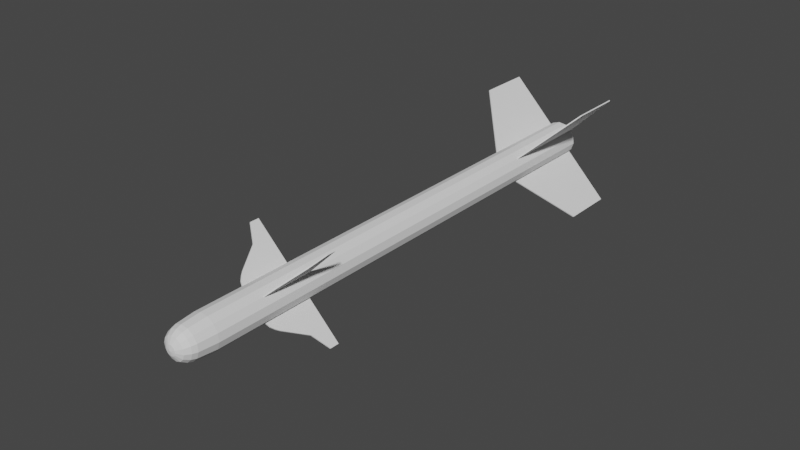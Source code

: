 # Source: PL-9C.blend  (saved by Blender 2.90.8; exported with 4.5.12 LTS)
import bpy
from mathutils import Matrix  # noqa: F401  (used for matrix-valued properties, if any)

bpy.ops.wm.read_factory_settings(use_empty=True)
scene = bpy.context.scene
scene.name = 'Scene'

# ---- collections
col_collection = bpy.data.collections.new('Collection'); scene.collection.children.link(col_collection)
col_mesh = bpy.data.collections.new('Mesh'); scene.collection.children.link(col_mesh)
col_rig = bpy.data.collections.new('Rig'); scene.collection.children.link(col_rig)
col_collision = bpy.data.collections.new('Collision'); scene.collection.children.link(col_collision)
col_extras = bpy.data.collections.new('Extras'); scene.collection.children.link(col_extras)

# ---- world
world_world = bpy.data.worlds.new('World'); scene.world = world_world
world_world.use_nodes = True; world_world.node_tree.nodes.clear()
_N = world_world.node_tree.nodes; _L = world_world.node_tree.links
n0 = _N.new('ShaderNodeOutputWorld'); n0.name = 'World Output'; n0.location = (300, 300)
n1 = _N.new('ShaderNodeBackground'); n1.name = 'Background'; n1.location = (10, 300)
n1.inputs[0].default_value = (0.05088, 0.05088, 0.05088, 1.0)
_L.new(n1.outputs[0], n0.inputs[0])
n0.is_active_output = True
world_world.color = (0.05088, 0.05088, 0.05088)
world_world.use_sun_shadow = False
world_world.sun_shadow_jitter_overblur = 0.0

# ---- meshes
me_cylinder = bpy.data.meshes.new('Cylinder')
me_cylinder.from_pydata([(-1.618e-08, 0.8941, -15.1), (2.776e-15, 1.0, 13.5), (0.3879, 0.8056, -15.1), (0.4339, 0.901, 13.5), (0.6991, 0.5575, -15.1), (0.7818, 0.6235, 13.5), (0.8717, 0.199, -15.1), (0.9749, 0.2225, 13.5), (0.8717, -0.199, -15.1), (0.9749, -0.2225, 13.5), (0.6991, -0.5575, -15.1), (0.7818, -0.6235, 13.5), (0.3879, -0.8056, -15.1), (0.4339, -0.901, 13.5), (1.364e-07, -0.8941, -15.1), (1.51e-07, -1.0, 13.5), (-0.3879, -0.8056, -15.1), (-0.4339, -0.901, 13.5), (-0.6991, -0.5575, -15.1), (-0.7818, -0.6235, 13.5), (-0.8717, -0.199, -15.1), (-0.9749, -0.2225, 13.5), (-0.8717, 0.199, -15.1), (-0.9749, 0.2225, 13.5), (-0.6991, 0.5575, -15.1), (-0.7818, 0.6235, 13.5), (-0.3879, 0.8056, -15.1), (-0.4339, 0.901, 13.5), (5.19e-07, 0.9034, 14.59), (0.392, 0.8139, 14.59), (0.7063, 0.5632, 14.59), (0.8807, 0.201, 14.59), (0.8807, -0.201, 14.59), (0.7063, -0.5632, 14.59), (0.392, -0.8139, 14.59), (6.555e-07, -0.9034, 14.59), (-0.392, -0.8139, 14.59), (-0.7063, -0.5632, 14.59), (-0.8807, -0.201, 14.59), (-0.8807, 0.201, 14.59), (-0.7063, 0.5632, 14.59), (-0.392, 0.8139, 14.59), (5.272e-07, 0.8176, 14.87), (0.3547, 0.7366, 14.87), (0.6392, 0.5098, 14.87), (0.7971, 0.1819, 14.87), (0.7971, -0.1819, 14.87), (0.6392, -0.5098, 14.87), (0.3547, -0.7366, 14.87), (6.507e-07, -0.8176, 14.87), (-0.3547, -0.7366, 14.87), (-0.6392, -0.5098, 14.87), (-0.7971, -0.1819, 14.87), (-0.7971, 0.1819, 14.87), (-0.6392, 0.5098, 14.87), (-0.3547, 0.7366, 14.87), (4.742e-07, 0.6367, 15.17), (0.2763, 0.5737, 15.17), (0.4978, 0.397, 15.17), (0.6208, 0.1417, 15.17), (0.6208, -0.1417, 15.17), (0.4978, -0.397, 15.17), (0.2763, -0.5737, 15.17), (5.703e-07, -0.6367, 15.17), (-0.2763, -0.5737, 15.17), (-0.4978, -0.397, 15.17), (-0.6208, -0.1417, 15.17), (-0.6208, 0.1417, 15.17), (-0.4978, 0.397, 15.17), (-0.2763, 0.5737, 15.17), (4.022e-07, 0.2911, 15.36), (0.1263, 0.2622, 15.36), (0.2276, 0.1815, 15.36), (0.2838, 0.06477, 15.36), (0.2838, -0.06477, 15.36), (0.2276, -0.1815, 15.36), (0.1263, -0.2622, 15.36), (4.462e-07, -0.2911, 15.36), (-0.1263, -0.2622, 15.36), (-0.2276, -0.1815, 15.36), (-0.2838, -0.06477, 15.36), (-0.2838, 0.06477, 15.36), (-0.2276, 0.1815, 15.36), (-0.1263, 0.2622, 15.36), (3.821e-07, 9.504e-07, 15.41), (-3.131e-15, 1.0, -15.1), (0.4339, 0.901, -15.1), (0.7818, 0.6235, -15.1), (0.9749, 0.2225, -15.1), (0.9749, -0.2225, -15.1), (0.7818, -0.6235, -15.1), (0.4339, -0.901, -15.1), (1.51e-07, -1.0, -15.1), (-0.4339, -0.901, -15.1), (-0.7818, -0.6235, -15.1), (-0.9749, -0.2225, -15.1), (-0.9749, 0.2225, -15.1), (-0.7818, 0.6235, -15.1), (-0.4339, 0.901, -15.1), (-9.144e-07, 0.3443, -13.06), (0.1494, 0.3102, -13.06), (0.2692, 0.2147, -13.06), (0.3356, 0.07661, -13.06), (0.3356, -0.07661, -13.06), (0.2692, -0.2147, -13.06), (0.1494, -0.3102, -13.06), (-7.534e-07, -0.3443, -13.06), (-0.1494, -0.3102, -13.06), (-0.2692, -0.2147, -13.06), (-0.3356, -0.07661, -13.06), (-0.3356, 0.07661, -13.06), (-0.2692, 0.2147, -13.06), (-0.1494, 0.3102, -13.06), (-8.177e-07, 0.8941, -13.06), (0.3879, 0.8056, -13.06), (0.6991, 0.5575, -13.06), (0.8717, 0.199, -13.06), (0.8717, -0.199, -13.06), (0.6991, -0.5575, -13.06), (0.3879, -0.8056, -13.06), (-6.651e-07, -0.8941, -13.06), (-0.388, -0.8056, -13.06), (-0.6991, -0.5575, -13.06), (-0.8717, -0.199, -13.06), (-0.8717, 0.199, -13.06), (-0.6991, 0.5575, -13.06), (-0.388, 0.8056, -13.06), (-4.469e-06, 0.6708, -15.07), (0.2911, 0.6044, -15.07), (0.5245, 0.4183, -15.07), (0.654, 0.1493, -15.07), (0.654, -0.1493, -15.07), (0.5245, -0.4183, -15.07), (0.2911, -0.6044, -15.07), (-4.089e-06, -0.6708, -15.07), (-0.2911, -0.6044, -15.07), (-0.5245, -0.4183, -15.07), (-0.654, -0.1493, -15.07), (-0.654, 0.1493, -15.07), (-0.5245, 0.4183, -15.07), (-0.2911, 0.6044, -15.07), (-4.443e-06, 0.7809, -15.07), (0.3388, 0.7035, -15.07), (0.6105, 0.4869, -15.07), (0.7613, 0.1738, -15.07), (0.7613, -0.1738, -15.07), (0.6105, -0.4869, -15.07), (0.3388, -0.7035, -15.07), (-4.078e-06, -0.7809, -15.07), (-0.3388, -0.7035, -15.07), (-0.6105, -0.4869, -15.07), (-0.7613, -0.1738, -15.07), (-0.7613, 0.1738, -15.07), (-0.6105, 0.4869, -15.07), (-0.3388, 0.7035, -15.07), (-5.72e-06, 0.2446, -13.37), (0.1061, 0.2204, -13.37), (0.1912, 0.1525, -13.37), (0.2385, 0.05443, -13.37), (0.2385, -0.05443, -13.37), (0.1912, -0.1525, -13.37), (0.1061, -0.2204, -13.37), (-5.582e-06, -0.2446, -13.37), (-0.1061, -0.2204, -13.37), (-0.1913, -0.1525, -13.37), (-0.2385, -0.05443, -13.37), (-0.2385, 0.05443, -13.37), (-0.1913, 0.1525, -13.37), (-0.1061, 0.2204, -13.37)], [], [(85, 1, 3, 86), (86, 3, 5, 87), (87, 5, 7, 88), (88, 7, 9, 89), (89, 9, 11, 90), (90, 11, 13, 91), (91, 13, 15, 92), (92, 15, 17, 93), (93, 17, 19, 94), (94, 19, 21, 95), (95, 21, 23, 96), (96, 23, 25, 97), (11, 9, 32, 33), (97, 25, 27, 98), (98, 27, 1, 85), (18, 20, 123, 122), (38, 37, 51, 52), (21, 19, 37, 38), (7, 5, 30, 31), (17, 15, 35, 36), (3, 1, 28, 29), (27, 25, 40, 41), (13, 11, 33, 34), (23, 21, 38, 39), (9, 7, 31, 32), (19, 17, 36, 37), (1, 27, 41, 28), (5, 3, 29, 30), (15, 13, 34, 35), (25, 23, 39, 40), (46, 45, 59, 60), (31, 30, 44, 45), (39, 38, 52, 53), (32, 31, 45, 46), (40, 39, 53, 54), (33, 32, 46, 47), (41, 40, 54, 55), (34, 33, 47, 48), (28, 41, 55, 42), (35, 34, 48, 49), (36, 35, 49, 50), (29, 28, 42, 43), (37, 36, 50, 51), (30, 29, 43, 44), (69, 68, 82, 83), (54, 53, 67, 68), (47, 46, 60, 61), (55, 54, 68, 69), (48, 47, 61, 62), (42, 55, 69, 56), (49, 48, 62, 63), (50, 49, 63, 64), (43, 42, 56, 57), (51, 50, 64, 65), (44, 43, 57, 58), (52, 51, 65, 66), (45, 44, 58, 59), (53, 52, 66, 67), (78, 77, 84), (62, 61, 75, 76), (56, 69, 83, 70), (63, 62, 76, 77), (64, 63, 77, 78), (57, 56, 70, 71), (65, 64, 78, 79), (58, 57, 71, 72), (66, 65, 79, 80), (59, 58, 72, 73), (67, 66, 80, 81), (60, 59, 73, 74), (68, 67, 81, 82), (61, 60, 74, 75), (71, 70, 84), (79, 78, 84), (72, 71, 84), (80, 79, 84), (73, 72, 84), (81, 80, 84), (74, 73, 84), (82, 81, 84), (75, 74, 84), (83, 82, 84), (76, 75, 84), (70, 83, 84), (77, 76, 84), (2, 0, 85, 86), (4, 2, 86, 87), (6, 4, 87, 88), (8, 6, 88, 89), (10, 8, 89, 90), (12, 10, 90, 91), (14, 12, 91, 92), (16, 14, 92, 93), (18, 16, 93, 94), (20, 18, 94, 95), (22, 20, 95, 96), (24, 22, 96, 97), (26, 24, 97, 98), (0, 26, 98, 85), (111, 112, 154, 153), (4, 6, 116, 115), (20, 22, 124, 123), (6, 8, 117, 116), (22, 24, 125, 124), (8, 10, 118, 117), (24, 26, 126, 125), (10, 12, 119, 118), (26, 0, 113, 126), (12, 14, 120, 119), (14, 16, 121, 120), (0, 2, 114, 113), (16, 18, 122, 121), (2, 4, 115, 114), (100, 99, 113, 114), (101, 100, 114, 115), (102, 101, 115, 116), (103, 102, 116, 117), (104, 103, 117, 118), (105, 104, 118, 119), (106, 105, 119, 120), (107, 106, 120, 121), (108, 107, 121, 122), (109, 108, 122, 123), (110, 109, 123, 124), (111, 110, 124, 125), (112, 111, 125, 126), (99, 112, 126, 113), (135, 136, 164, 163), (104, 105, 147, 146), (112, 99, 141, 154), (105, 106, 148, 147), (106, 107, 149, 148), (99, 100, 142, 141), (107, 108, 150, 149), (100, 101, 143, 142), (108, 109, 151, 150), (101, 102, 144, 143), (109, 110, 152, 151), (102, 103, 145, 144), (110, 111, 153, 152), (103, 104, 146, 145), (128, 127, 141, 142), (129, 128, 142, 143), (130, 129, 143, 144), (131, 130, 144, 145), (132, 131, 145, 146), (133, 132, 146, 147), (134, 133, 147, 148), (135, 134, 148, 149), (136, 135, 149, 150), (137, 136, 150, 151), (138, 137, 151, 152), (139, 138, 152, 153), (140, 139, 153, 154), (127, 140, 154, 141), (155, 156, 157, 158, 159, 160, 161, 162, 163, 164, 165, 166, 167, 168), (128, 129, 157, 156), (136, 137, 165, 164), (129, 130, 158, 157), (137, 138, 166, 165), (130, 131, 159, 158), (138, 139, 167, 166), (131, 132, 160, 159), (139, 140, 168, 167), (132, 133, 161, 160), (140, 127, 155, 168), (133, 134, 162, 161), (134, 135, 163, 162), (127, 128, 156, 155)])
_uv = me_cylinder.uv_layers.new(name='UVMap')
_uv.uv.foreach_set('vector', [1.0, 0.5, 1.0, 1.0, 0.9286, 1.0, 0.9286, 0.5, 0.9286, 0.5, 0.9286, 1.0, 0.8571, 1.0, 0.8571, 0.5, 0.8571, 0.5, 0.8571, 1.0, 0.7857, 1.0, 0.7857, 0.5, 0.7857, 0.5, 0.7857, 1.0, 0.7143, 1.0, 0.7143, 0.5, 0.7143, 0.5, 0.7143, 1.0, 0.6429, 1.0, 0.6429, 0.5, 0.6429, 0.5, 0.6429, 1.0, 0.5714, 1.0, 0.5714, 0.5, 0.5714, 0.5, 0.5714, 1.0, 0.5, 1.0, 0.5, 0.5, 0.5, 0.5, 0.5, 1.0, 0.4286, 1.0, 0.4286, 0.5, 0.4286, 0.5, 0.4286, 1.0, 0.3571, 1.0, 0.3571, 0.5, 0.3571, 0.5, 0.3571, 1.0, 0.2857, 1.0, 0.2857, 0.5, 0.2857, 0.5, 0.2857, 1.0, 0.2143, 1.0, 0.2143, 0.5, 0.2143, 0.5, 0.2143, 1.0, 0.1429, 1.0, 0.1429, 0.5, 0.6429, 1.0, 0.7143, 1.0, 0.7143, 1.0, 0.6429, 1.0, 0.1429, 0.5, 0.1429, 1.0, 0.07143, 1.0, 0.07143, 0.5, 0.07143, 0.5, 0.07143, 1.0, -1.341e-07, 1.0, -1.341e-07, 0.5, 0.5822, 0.1162, 0.5408, 0.2022, 0.5408, 0.2022, 0.5822, 0.1162, 0.2857, 1.0, 0.3571, 1.0, 0.3571, 1.0, 0.2857, 1.0, 0.2857, 1.0, 0.3571, 1.0, 0.3571, 1.0, 0.2857, 1.0, 0.7857, 1.0, 0.8571, 1.0, 0.8571, 1.0, 0.7857, 1.0, 0.4286, 1.0, 0.5, 1.0, 0.5, 1.0, 0.4286, 1.0, 0.9286, 1.0, 1.0, 1.0, 1.0, 1.0, 0.9286, 1.0, 0.07143, 1.0, 0.1429, 1.0, 0.1429, 1.0, 0.07143, 1.0, 0.5714, 1.0, 0.6429, 1.0, 0.6429, 1.0, 0.5714, 1.0, 0.2143, 1.0, 0.2857, 1.0, 0.2857, 1.0, 0.2143, 1.0, 0.7143, 1.0, 0.7857, 1.0, 0.7857, 1.0, 0.7143, 1.0, 0.3571, 1.0, 0.4286, 1.0, 0.4286, 1.0, 0.3571, 1.0, -1.341e-07, 1.0, 0.07143, 1.0, 0.07143, 1.0, -1.341e-07, 1.0, 0.8571, 1.0, 0.9286, 1.0, 0.9286, 1.0, 0.8571, 1.0, 0.5, 1.0, 0.5714, 1.0, 0.5714, 1.0, 0.5, 1.0, 0.1429, 1.0, 0.2143, 1.0, 0.2143, 1.0, 0.1429, 1.0, 0.7143, 1.0, 0.7857, 1.0, 0.7857, 1.0, 0.7143, 1.0, 0.7857, 1.0, 0.8571, 1.0, 0.8571, 1.0, 0.7857, 1.0, 0.2143, 1.0, 0.2857, 1.0, 0.2857, 1.0, 0.2143, 1.0, 0.7143, 1.0, 0.7857, 1.0, 0.7857, 1.0, 0.7143, 1.0, 0.1429, 1.0, 0.2143, 1.0, 0.2143, 1.0, 0.1429, 1.0, 0.6429, 1.0, 0.7143, 1.0, 0.7143, 1.0, 0.6429, 1.0, 0.07143, 1.0, 0.1429, 1.0, 0.1429, 1.0, 0.07143, 1.0, 0.5714, 1.0, 0.6429, 1.0, 0.6429, 1.0, 0.5714, 1.0, -1.341e-07, 1.0, 0.07143, 1.0, 0.07143, 1.0, -1.341e-07, 1.0, 0.5, 1.0, 0.5714, 1.0, 0.5714, 1.0, 0.5, 1.0, 0.4286, 1.0, 0.5, 1.0, 0.5, 1.0, 0.4286, 1.0, 0.9286, 1.0, 1.0, 1.0, 1.0, 1.0, 0.9286, 1.0, 0.3571, 1.0, 0.4286, 1.0, 0.4286, 1.0, 0.3571, 1.0, 0.8571, 1.0, 0.9286, 1.0, 0.9286, 1.0, 0.8571, 1.0, 0.07143, 1.0, 0.1429, 1.0, 0.1429, 1.0, 0.07143, 1.0, 0.1429, 1.0, 0.2143, 1.0, 0.2143, 1.0, 0.1429, 1.0, 0.6429, 1.0, 0.7143, 1.0, 0.7143, 1.0, 0.6429, 1.0, 0.07143, 1.0, 0.1429, 1.0, 0.1429, 1.0, 0.07143, 1.0, 0.5714, 1.0, 0.6429, 1.0, 0.6429, 1.0, 0.5714, 1.0, -1.341e-07, 1.0, 0.07143, 1.0, 0.07143, 1.0, -1.341e-07, 1.0, 0.5, 1.0, 0.5714, 1.0, 0.5714, 1.0, 0.5, 1.0, 0.4286, 1.0, 0.5, 1.0, 0.5, 1.0, 0.4286, 1.0, 0.9286, 1.0, 1.0, 1.0, 1.0, 1.0, 0.9286, 1.0, 0.3571, 1.0, 0.4286, 1.0, 0.4286, 1.0, 0.3571, 1.0, 0.8571, 1.0, 0.9286, 1.0, 0.9286, 1.0, 0.8571, 1.0, 0.2857, 1.0, 0.3571, 1.0, 0.3571, 1.0, 0.2857, 1.0, 0.7857, 1.0, 0.8571, 1.0, 0.8571, 1.0, 0.7857, 1.0, 0.2143, 1.0, 0.2857, 1.0, 0.2857, 1.0, 0.2143, 1.0, 0.4286, 1.0, 0.5, 1.0, 0.4286, 1.0, 0.5714, 1.0, 0.6429, 1.0, 0.6429, 1.0, 0.5714, 1.0, -1.341e-07, 1.0, 0.07143, 1.0, 0.07143, 1.0, -1.341e-07, 1.0, 0.5, 1.0, 0.5714, 1.0, 0.5714, 1.0, 0.5, 1.0, 0.4286, 1.0, 0.5, 1.0, 0.5, 1.0, 0.4286, 1.0, 0.9286, 1.0, 1.0, 1.0, 1.0, 1.0, 0.9286, 1.0, 0.3571, 1.0, 0.4286, 1.0, 0.4286, 1.0, 0.3571, 1.0, 0.8571, 1.0, 0.9286, 1.0, 0.9286, 1.0, 0.8571, 1.0, 0.2857, 1.0, 0.3571, 1.0, 0.3571, 1.0, 0.2857, 1.0, 0.7857, 1.0, 0.8571, 1.0, 0.8571, 1.0, 0.7857, 1.0, 0.2143, 1.0, 0.2857, 1.0, 0.2857, 1.0, 0.2143, 1.0, 0.7143, 1.0, 0.7857, 1.0, 0.7857, 1.0, 0.7143, 1.0, 0.1429, 1.0, 0.2143, 1.0, 0.2143, 1.0, 0.1429, 1.0, 0.6429, 1.0, 0.7143, 1.0, 0.7143, 1.0, 0.6429, 1.0, 0.9286, 1.0, 1.0, 1.0, 0.9286, 1.0, 0.3571, 1.0, 0.4286, 1.0, 0.3571, 1.0, 0.8571, 1.0, 0.9286, 1.0, 0.8571, 1.0, 0.2857, 1.0, 0.3571, 1.0, 0.2857, 1.0, 0.7857, 1.0, 0.8571, 1.0, 0.7857, 1.0, 0.2143, 1.0, 0.2857, 1.0, 0.2143, 1.0, 0.7143, 1.0, 0.7857, 1.0, 0.7143, 1.0, 0.1429, 1.0, 0.2143, 1.0, 0.1429, 1.0, 0.6429, 1.0, 0.7143, 1.0, 0.6429, 1.0, 0.07143, 1.0, 0.1429, 1.0, 0.07143, 1.0, 0.5714, 1.0, 0.6429, 1.0, 0.5714, 1.0, -1.341e-07, 1.0, 0.07143, 1.0, -1.341e-07, 1.0, 0.5, 1.0, 0.5714, 1.0, 0.5, 1.0, 0.8431, 0.4433, 0.75, 0.4646, 0.75, 0.49, 0.8541, 0.4662, 0.9178, 0.3838, 0.8431, 0.4433, 0.8541, 0.4662, 0.9376, 0.3996, 0.9592, 0.2978, 0.9178, 0.3838, 0.9376, 0.3996, 0.984, 0.3034, 0.9592, 0.2022, 0.9592, 0.2978, 0.984, 0.3034, 0.984, 0.1966, 0.9178, 0.1162, 0.9592, 0.2022, 0.984, 0.1966, 0.9376, 0.1004, 0.8431, 0.05666, 0.9178, 0.1162, 0.9376, 0.1004, 0.8541, 0.03377, 0.75, 0.03541, 0.8431, 0.05666, 0.8541, 0.03377, 0.75, 0.01, 0.6569, 0.05666, 0.75, 0.03541, 0.75, 0.01, 0.6459, 0.03377, 0.5822, 0.1162, 0.6569, 0.05666, 0.6459, 0.03377, 0.5624, 0.1004, 0.5408, 0.2022, 0.5822, 0.1162, 0.5624, 0.1004, 0.516, 0.1966, 0.5408, 0.2978, 0.5408, 0.2022, 0.516, 0.1966, 0.516, 0.3034, 0.5822, 0.3838, 0.5408, 0.2978, 0.516, 0.3034, 0.5624, 0.3996, 0.6569, 0.4433, 0.5822, 0.3838, 0.5624, 0.3996, 0.6459, 0.4662, 0.75, 0.4646, 0.6569, 0.4433, 0.6459, 0.4662, 0.75, 0.49, 0.6854, 0.3015, 0.7141, 0.3244, 0.7141, 0.3244, 0.6854, 0.3015, 0.9178, 0.3838, 0.9592, 0.2978, 0.9592, 0.2978, 0.9178, 0.3838, 0.5408, 0.2022, 0.5408, 0.2978, 0.5408, 0.2978, 0.5408, 0.2022, 0.9592, 0.2978, 0.9592, 0.2022, 0.9592, 0.2022, 0.9592, 0.2978, 0.5408, 0.2978, 0.5822, 0.3838, 0.5822, 0.3838, 0.5408, 0.2978, 0.9592, 0.2022, 0.9178, 0.1162, 0.9178, 0.1162, 0.9592, 0.2022, 0.5822, 0.3838, 0.6569, 0.4433, 0.6569, 0.4433, 0.5822, 0.3838, 0.9178, 0.1162, 0.8431, 0.05666, 0.8431, 0.05666, 0.9178, 0.1162, 0.6569, 0.4433, 0.75, 0.4646, 0.75, 0.4646, 0.6569, 0.4433, 0.8431, 0.05666, 0.75, 0.03541, 0.75, 0.03541, 0.8431, 0.05666, 0.75, 0.03541, 0.6569, 0.05666, 0.6569, 0.05666, 0.75, 0.03541, 0.75, 0.4646, 0.8431, 0.4433, 0.8431, 0.4433, 0.75, 0.4646, 0.6569, 0.05666, 0.5822, 0.1162, 0.5822, 0.1162, 0.6569, 0.05666, 0.8431, 0.4433, 0.9178, 0.3838, 0.9178, 0.3838, 0.8431, 0.4433, 0.7859, 0.3244, 0.75, 0.3326, 0.75, 0.4646, 0.8431, 0.4433, 0.8146, 0.3015, 0.7859, 0.3244, 0.8431, 0.4433, 0.9178, 0.3838, 0.8306, 0.2684, 0.8146, 0.3015, 0.9178, 0.3838, 0.9592, 0.2978, 0.8306, 0.2316, 0.8306, 0.2684, 0.9592, 0.2978, 0.9592, 0.2022, 0.8146, 0.1985, 0.8306, 0.2316, 0.9592, 0.2022, 0.9178, 0.1162, 0.7859, 0.1756, 0.8146, 0.1985, 0.9178, 0.1162, 0.8431, 0.05666, 0.75, 0.1674, 0.7859, 0.1756, 0.8431, 0.05666, 0.75, 0.03541, 0.7141, 0.1756, 0.75, 0.1674, 0.75, 0.03541, 0.6569, 0.05666, 0.6854, 0.1985, 0.7141, 0.1756, 0.6569, 0.05666, 0.5822, 0.1162, 0.6694, 0.2316, 0.6854, 0.1985, 0.5822, 0.1162, 0.5408, 0.2022, 0.6694, 0.2684, 0.6694, 0.2316, 0.5408, 0.2022, 0.5408, 0.2978, 0.6854, 0.3015, 0.6694, 0.2684, 0.5408, 0.2978, 0.5822, 0.3838, 0.7141, 0.3244, 0.6854, 0.3015, 0.5822, 0.3838, 0.6569, 0.4433, 0.75, 0.3326, 0.7141, 0.3244, 0.6569, 0.4433, 0.75, 0.4646, 0.7192, 0.186, 0.6945, 0.2057, 0.6945, 0.2057, 0.7192, 0.186, 0.8146, 0.1985, 0.7859, 0.1756, 0.7859, 0.1756, 0.8146, 0.1985, 0.7141, 0.3244, 0.75, 0.3326, 0.75, 0.3326, 0.7141, 0.3244, 0.7859, 0.1756, 0.75, 0.1674, 0.75, 0.1674, 0.7859, 0.1756, 0.75, 0.1674, 0.7141, 0.1756, 0.7141, 0.1756, 0.75, 0.1674, 0.75, 0.3326, 0.7859, 0.3244, 0.7859, 0.3244, 0.75, 0.3326, 0.7141, 0.1756, 0.6854, 0.1985, 0.6854, 0.1985, 0.7141, 0.1756, 0.7859, 0.3244, 0.8146, 0.3015, 0.8146, 0.3015, 0.7859, 0.3244, 0.6854, 0.1985, 0.6694, 0.2316, 0.6694, 0.2316, 0.6854, 0.1985, 0.8146, 0.3015, 0.8306, 0.2684, 0.8306, 0.2684, 0.8146, 0.3015, 0.6694, 0.2316, 0.6694, 0.2684, 0.6694, 0.2684, 0.6694, 0.2316, 0.8306, 0.2684, 0.8306, 0.2316, 0.8306, 0.2316, 0.8306, 0.2684, 0.6694, 0.2684, 0.6854, 0.3015, 0.6854, 0.3015, 0.6694, 0.2684, 0.8306, 0.2316, 0.8146, 0.1985, 0.8146, 0.1985, 0.8306, 0.2316, 0.7808, 0.314, 0.75, 0.321, 0.75, 0.3326, 0.7859, 0.3244, 0.8055, 0.2943, 0.7808, 0.314, 0.7859, 0.3244, 0.8146, 0.3015, 0.8192, 0.2658, 0.8055, 0.2943, 0.8146, 0.3015, 0.8306, 0.2684, 0.8192, 0.2342, 0.8192, 0.2658, 0.8306, 0.2684, 0.8306, 0.2316, 0.8055, 0.2057, 0.8192, 0.2342, 0.8306, 0.2316, 0.8146, 0.1985, 0.7808, 0.186, 0.8055, 0.2057, 0.8146, 0.1985, 0.7859, 0.1756, 0.75, 0.179, 0.7808, 0.186, 0.7859, 0.1756, 0.75, 0.1674, 0.7192, 0.186, 0.75, 0.179, 0.75, 0.1674, 0.7141, 0.1756, 0.6945, 0.2057, 0.7192, 0.186, 0.7141, 0.1756, 0.6854, 0.1985, 0.6808, 0.2342, 0.6945, 0.2057, 0.6854, 0.1985, 0.6694, 0.2316, 0.6808, 0.2658, 0.6808, 0.2342, 0.6694, 0.2316, 0.6694, 0.2684, 0.6945, 0.2943, 0.6808, 0.2658, 0.6694, 0.2684, 0.6854, 0.3015, 0.7192, 0.314, 0.6945, 0.2943, 0.6854, 0.3015, 0.7141, 0.3244, 0.75, 0.321, 0.7192, 0.314, 0.7141, 0.3244, 0.75, 0.3326, 0.75, 0.321, 0.7808, 0.314, 0.8055, 0.2943, 0.8192, 0.2658, 0.8192, 0.2342, 0.8055, 0.2057, 0.7808, 0.186, 0.75, 0.179, 0.7192, 0.186, 0.6945, 0.2057, 0.6808, 0.2342, 0.6808, 0.2658, 0.6945, 0.2943, 0.7192, 0.314, 0.7808, 0.314, 0.8055, 0.2943, 0.8055, 0.2943, 0.7808, 0.314, 0.6945, 0.2057, 0.6808, 0.2342, 0.6808, 0.2342, 0.6945, 0.2057, 0.8055, 0.2943, 0.8192, 0.2658, 0.8192, 0.2658, 0.8055, 0.2943, 0.6808, 0.2342, 0.6808, 0.2658, 0.6808, 0.2658, 0.6808, 0.2342, 0.8192, 0.2658, 0.8192, 0.2342, 0.8192, 0.2342, 0.8192, 0.2658, 0.6808, 0.2658, 0.6945, 0.2943, 0.6945, 0.2943, 0.6808, 0.2658, 0.8192, 0.2342, 0.8055, 0.2057, 0.8055, 0.2057, 0.8192, 0.2342, 0.6945, 0.2943, 0.7192, 0.314, 0.7192, 0.314, 0.6945, 0.2943, 0.8055, 0.2057, 0.7808, 0.186, 0.7808, 0.186, 0.8055, 0.2057, 0.7192, 0.314, 0.75, 0.321, 0.75, 0.321, 0.7192, 0.314, 0.7808, 0.186, 0.75, 0.179, 0.75, 0.179, 0.7808, 0.186, 0.75, 0.179, 0.7192, 0.186, 0.7192, 0.186, 0.75, 0.179, 0.75, 0.321, 0.7808, 0.314, 0.7808, 0.314, 0.75, 0.321])
me_cylinder.use_remesh_fix_poles = True
me_cylinder.use_remesh_preserve_attributes = False
me_cylinder.use_mirror_vertex_groups = False
me_cylinder.update()
me_cylinder_004 = bpy.data.meshes.new('Cylinder.004')
me_cylinder_004.from_pydata([(-0.03212, -0.9658, 7.663), (-0.03212, -3.523, 7.663), (-0.03212, -0.9658, 10.54), (-0.03212, -3.523, 8.198), (0.03212, -0.9658, 7.663), (0.03212, -3.523, 7.663), (0.03212, -0.9658, 10.54), (0.03212, -3.523, 8.198), (-0.03212, -1.468, 7.663), (-0.03212, -1.468, 10.24), (0.03212, -1.468, 10.24), (0.03212, -1.468, 7.663), (-0.03212, -1.247, 10.43), (0.03212, -1.247, 10.43), (0.03212, -1.247, 7.663), (-0.03212, -1.247, 7.663), (-0.03212, -1.629, 7.663), (-0.03212, -1.629, 10.06), (0.03212, -1.629, 10.06), (0.03212, -1.629, 7.663), (-0.03212, -2.538, 7.663), (-0.03212, -2.538, 8.727), (0.03212, -2.538, 8.727), (0.03212, -2.538, 7.663), (-0.03212, -0.9658, -15.1), (-0.03212, -4.511, -15.1), (-0.03212, -0.9658, -9.393), (-0.03212, -4.511, -11.99), (0.03212, -0.9658, -15.1), (0.03212, -4.511, -15.1), (0.03212, -0.9658, -9.393), (0.03212, -4.511, -11.99), (0.03212, 0.9658, 7.663), (0.03213, 3.523, 7.663), (0.03212, 0.9658, 10.54), (0.03213, 3.523, 8.198), (-0.03212, 0.9658, 7.663), (-0.03212, 3.523, 7.663), (-0.03212, 0.9658, 10.54), (-0.03212, 3.523, 8.198), (0.03212, 1.468, 7.663), (0.03212, 1.468, 10.24), (-0.03212, 1.468, 10.24), (-0.03212, 1.468, 7.663), (0.03212, 1.247, 10.43), (-0.03212, 1.247, 10.43), (-0.03212, 1.247, 7.663), (0.03212, 1.247, 7.663), (0.03212, 1.629, 7.663), (0.03212, 1.629, 10.06), (-0.03212, 1.629, 10.06), (-0.03212, 1.629, 7.663), (0.03213, 2.538, 7.663), (0.03213, 2.538, 8.727), (-0.03212, 2.538, 8.727), (-0.03212, 2.538, 7.663), (0.03212, 0.9658, -15.1), (0.03213, 4.511, -15.1), (0.03212, 0.9658, -9.393), (0.03213, 4.511, -11.99), (-0.03212, 0.9658, -15.1), (-0.03212, 4.511, -15.1), (-0.03212, 0.9658, -9.393), (-0.03212, 4.511, -11.99), (-0.9658, 0.03212, 7.663), (-3.523, 0.03212, 7.663), (-0.9658, 0.03212, 10.54), (-3.523, 0.03212, 8.198), (-0.9658, -0.03213, 7.663), (-3.523, -0.03213, 7.663), (-0.9658, -0.03213, 10.54), (-3.523, -0.03213, 8.198), (-1.468, 0.03212, 7.663), (-1.468, 0.03212, 10.24), (-1.468, -0.03213, 10.24), (-1.468, -0.03213, 7.663), (-1.247, 0.03212, 10.43), (-1.247, -0.03213, 10.43), (-1.247, -0.03213, 7.663), (-1.247, 0.03212, 7.663), (-1.629, 0.03212, 7.663), (-1.629, 0.03212, 10.06), (-1.629, -0.03213, 10.06), (-1.629, -0.03213, 7.663), (-2.538, 0.03212, 7.663), (-2.538, 0.03212, 8.727), (-2.538, -0.03213, 8.727), (-2.538, -0.03213, 7.663), (-0.9658, 0.03213, -15.1), (-4.511, 0.03212, -15.1), (-0.9658, 0.03212, -9.393), (-4.511, 0.03212, -11.99), (-0.9658, -0.03212, -15.1), (-4.511, -0.03212, -15.1), (-0.9658, -0.03212, -9.393), (-4.511, -0.03212, -11.99), (0.9658, -0.03212, 7.663), (3.523, -0.03212, 7.663), (0.9658, -0.03213, 10.54), (3.523, -0.03212, 8.198), (0.9658, 0.03212, 7.663), (3.523, 0.03212, 7.663), (0.9658, 0.03212, 10.54), (3.523, 0.03212, 8.198), (1.468, -0.03212, 7.663), (1.468, -0.03213, 10.24), (1.468, 0.03212, 10.24), (1.468, 0.03212, 7.663), (1.247, -0.03213, 10.43), (1.247, 0.03212, 10.43), (1.247, 0.03212, 7.663), (1.247, -0.03212, 7.663), (1.629, -0.03212, 7.663), (1.629, -0.03212, 10.06), (1.629, 0.03212, 10.06), (1.629, 0.03212, 7.663), (2.538, -0.03212, 7.663), (2.538, -0.03212, 8.727), (2.538, 0.03212, 8.727), (2.538, 0.03212, 7.663), (0.9658, -0.03212, -15.1), (4.511, -0.03212, -15.1), (0.9658, -0.03212, -9.393), (4.511, -0.03212, -11.99), (0.9658, 0.03213, -15.1), (4.511, 0.03213, -15.1), (0.9658, 0.03213, -9.393), (4.511, 0.03213, -11.99)], [], [(20, 1, 3, 21), (21, 3, 7, 22), (22, 7, 5, 23), (23, 5, 1, 20), (2, 6, 4, 0), (7, 3, 1, 5), (14, 11, 8, 15), (13, 10, 11, 14), (12, 9, 10, 13), (15, 8, 9, 12), (0, 15, 12, 2), (2, 12, 13, 6), (6, 13, 14, 4), (4, 14, 15, 0), (11, 19, 16, 8), (10, 18, 19, 11), (9, 17, 18, 10), (8, 16, 17, 9), (19, 23, 20, 16), (18, 22, 23, 19), (17, 21, 22, 18), (16, 20, 21, 17), (24, 25, 27, 26), (26, 27, 31, 30), (30, 31, 29, 28), (28, 29, 25, 24), (26, 30, 28, 24), (31, 27, 25, 29), (52, 33, 35, 53), (53, 35, 39, 54), (54, 39, 37, 55), (55, 37, 33, 52), (34, 38, 36, 32), (39, 35, 33, 37), (46, 43, 40, 47), (45, 42, 43, 46), (44, 41, 42, 45), (47, 40, 41, 44), (32, 47, 44, 34), (34, 44, 45, 38), (38, 45, 46, 36), (36, 46, 47, 32), (43, 51, 48, 40), (42, 50, 51, 43), (41, 49, 50, 42), (40, 48, 49, 41), (51, 55, 52, 48), (50, 54, 55, 51), (49, 53, 54, 50), (48, 52, 53, 49), (56, 57, 59, 58), (58, 59, 63, 62), (62, 63, 61, 60), (60, 61, 57, 56), (58, 62, 60, 56), (63, 59, 57, 61), (84, 65, 67, 85), (85, 67, 71, 86), (86, 71, 69, 87), (87, 69, 65, 84), (66, 70, 68, 64), (71, 67, 65, 69), (78, 75, 72, 79), (77, 74, 75, 78), (76, 73, 74, 77), (79, 72, 73, 76), (64, 79, 76, 66), (66, 76, 77, 70), (70, 77, 78, 68), (68, 78, 79, 64), (75, 83, 80, 72), (74, 82, 83, 75), (73, 81, 82, 74), (72, 80, 81, 73), (83, 87, 84, 80), (82, 86, 87, 83), (81, 85, 86, 82), (80, 84, 85, 81), (88, 89, 91, 90), (90, 91, 95, 94), (94, 95, 93, 92), (92, 93, 89, 88), (90, 94, 92, 88), (95, 91, 89, 93), (116, 97, 99, 117), (117, 99, 103, 118), (118, 103, 101, 119), (119, 101, 97, 116), (98, 102, 100, 96), (103, 99, 97, 101), (110, 107, 104, 111), (109, 106, 107, 110), (108, 105, 106, 109), (111, 104, 105, 108), (96, 111, 108, 98), (98, 108, 109, 102), (102, 109, 110, 100), (100, 110, 111, 96), (107, 115, 112, 104), (106, 114, 115, 107), (105, 113, 114, 106), (104, 112, 113, 105), (115, 119, 116, 112), (114, 118, 119, 115), (113, 117, 118, 114), (112, 116, 117, 113), (120, 121, 123, 122), (122, 123, 127, 126), (126, 127, 125, 124), (124, 125, 121, 120), (122, 126, 124, 120), (127, 123, 121, 125)])
_uv = me_cylinder_004.uv_layers.new(name='UVMap')
_uv.uv.foreach_set('vector', [0.5938, 0.0, 0.625, 0.0, 0.625, 0.25, 0.5938, 0.25, 0.5938, 0.25, 0.625, 0.25, 0.625, 0.5, 0.5938, 0.5, 0.5938, 0.5, 0.625, 0.5, 0.625, 0.75, 0.5938, 0.75, 0.5938, 0.75, 0.625, 0.75, 0.625, 1.0, 0.5938, 1.0, 0.125, 0.5, 0.375, 0.5, 0.375, 0.75, 0.125, 0.75, 0.625, 0.5, 0.875, 0.5, 0.875, 0.75, 0.625, 0.75, 0.4375, 0.75, 0.5, 0.75, 0.5, 1.0, 0.4375, 1.0, 0.4375, 0.5, 0.5, 0.5, 0.5, 0.75, 0.4375, 0.75, 0.4375, 0.25, 0.5, 0.25, 0.5, 0.5, 0.4375, 0.5, 0.4375, 0.0, 0.5, 0.0, 0.5, 0.25, 0.4375, 0.25, 0.375, 0.0, 0.4375, 0.0, 0.4375, 0.25, 0.375, 0.25, 0.375, 0.25, 0.4375, 0.25, 0.4375, 0.5, 0.375, 0.5, 0.375, 0.5, 0.4375, 0.5, 0.4375, 0.75, 0.375, 0.75, 0.375, 0.75, 0.4375, 0.75, 0.4375, 1.0, 0.375, 1.0, 0.5, 0.75, 0.5625, 0.75, 0.5625, 1.0, 0.5, 1.0, 0.5, 0.5, 0.5625, 0.5, 0.5625, 0.75, 0.5, 0.75, 0.5, 0.25, 0.5625, 0.25, 0.5625, 0.5, 0.5, 0.5, 0.5, 0.0, 0.5625, 0.0, 0.5625, 0.25, 0.5, 0.25, 0.5625, 0.75, 0.5938, 0.75, 0.5938, 1.0, 0.5625, 1.0, 0.5625, 0.5, 0.5938, 0.5, 0.5938, 0.75, 0.5625, 0.75, 0.5625, 0.25, 0.5938, 0.25, 0.5938, 0.5, 0.5625, 0.5, 0.5625, 0.0, 0.5938, 0.0, 0.5938, 0.25, 0.5625, 0.25, 0.375, 0.0, 0.625, 0.0, 0.625, 0.25, 0.375, 0.25, 0.375, 0.25, 0.625, 0.25, 0.625, 0.5, 0.375, 0.5, 0.375, 0.5, 0.625, 0.5, 0.625, 0.75, 0.375, 0.75, 0.375, 0.75, 0.625, 0.75, 0.625, 1.0, 0.375, 1.0, 0.125, 0.5, 0.375, 0.5, 0.375, 0.75, 0.125, 0.75, 0.625, 0.5, 0.875, 0.5, 0.875, 0.75, 0.625, 0.75, 0.5938, 0.0, 0.625, 0.0, 0.625, 0.25, 0.5938, 0.25, 0.5938, 0.25, 0.625, 0.25, 0.625, 0.5, 0.5938, 0.5, 0.5938, 0.5, 0.625, 0.5, 0.625, 0.75, 0.5938, 0.75, 0.5938, 0.75, 0.625, 0.75, 0.625, 1.0, 0.5938, 1.0, 0.125, 0.5, 0.375, 0.5, 0.375, 0.75, 0.125, 0.75, 0.625, 0.5, 0.875, 0.5, 0.875, 0.75, 0.625, 0.75, 0.4375, 0.75, 0.5, 0.75, 0.5, 1.0, 0.4375, 1.0, 0.4375, 0.5, 0.5, 0.5, 0.5, 0.75, 0.4375, 0.75, 0.4375, 0.25, 0.5, 0.25, 0.5, 0.5, 0.4375, 0.5, 0.4375, 0.0, 0.5, 0.0, 0.5, 0.25, 0.4375, 0.25, 0.375, 0.0, 0.4375, 0.0, 0.4375, 0.25, 0.375, 0.25, 0.375, 0.25, 0.4375, 0.25, 0.4375, 0.5, 0.375, 0.5, 0.375, 0.5, 0.4375, 0.5, 0.4375, 0.75, 0.375, 0.75, 0.375, 0.75, 0.4375, 0.75, 0.4375, 1.0, 0.375, 1.0, 0.5, 0.75, 0.5625, 0.75, 0.5625, 1.0, 0.5, 1.0, 0.5, 0.5, 0.5625, 0.5, 0.5625, 0.75, 0.5, 0.75, 0.5, 0.25, 0.5625, 0.25, 0.5625, 0.5, 0.5, 0.5, 0.5, 0.0, 0.5625, 0.0, 0.5625, 0.25, 0.5, 0.25, 0.5625, 0.75, 0.5938, 0.75, 0.5938, 1.0, 0.5625, 1.0, 0.5625, 0.5, 0.5938, 0.5, 0.5938, 0.75, 0.5625, 0.75, 0.5625, 0.25, 0.5938, 0.25, 0.5938, 0.5, 0.5625, 0.5, 0.5625, 0.0, 0.5938, 0.0, 0.5938, 0.25, 0.5625, 0.25, 0.375, 0.0, 0.625, 0.0, 0.625, 0.25, 0.375, 0.25, 0.375, 0.25, 0.625, 0.25, 0.625, 0.5, 0.375, 0.5, 0.375, 0.5, 0.625, 0.5, 0.625, 0.75, 0.375, 0.75, 0.375, 0.75, 0.625, 0.75, 0.625, 1.0, 0.375, 1.0, 0.125, 0.5, 0.375, 0.5, 0.375, 0.75, 0.125, 0.75, 0.625, 0.5, 0.875, 0.5, 0.875, 0.75, 0.625, 0.75, 0.5938, 0.0, 0.625, 0.0, 0.625, 0.25, 0.5938, 0.25, 0.5938, 0.25, 0.625, 0.25, 0.625, 0.5, 0.5938, 0.5, 0.5938, 0.5, 0.625, 0.5, 0.625, 0.75, 0.5938, 0.75, 0.5938, 0.75, 0.625, 0.75, 0.625, 1.0, 0.5938, 1.0, 0.125, 0.5, 0.375, 0.5, 0.375, 0.75, 0.125, 0.75, 0.625, 0.5, 0.875, 0.5, 0.875, 0.75, 0.625, 0.75, 0.4375, 0.75, 0.5, 0.75, 0.5, 1.0, 0.4375, 1.0, 0.4375, 0.5, 0.5, 0.5, 0.5, 0.75, 0.4375, 0.75, 0.4375, 0.25, 0.5, 0.25, 0.5, 0.5, 0.4375, 0.5, 0.4375, 0.0, 0.5, 0.0, 0.5, 0.25, 0.4375, 0.25, 0.375, 0.0, 0.4375, 0.0, 0.4375, 0.25, 0.375, 0.25, 0.375, 0.25, 0.4375, 0.25, 0.4375, 0.5, 0.375, 0.5, 0.375, 0.5, 0.4375, 0.5, 0.4375, 0.75, 0.375, 0.75, 0.375, 0.75, 0.4375, 0.75, 0.4375, 1.0, 0.375, 1.0, 0.5, 0.75, 0.5625, 0.75, 0.5625, 1.0, 0.5, 1.0, 0.5, 0.5, 0.5625, 0.5, 0.5625, 0.75, 0.5, 0.75, 0.5, 0.25, 0.5625, 0.25, 0.5625, 0.5, 0.5, 0.5, 0.5, 0.0, 0.5625, 0.0, 0.5625, 0.25, 0.5, 0.25, 0.5625, 0.75, 0.5938, 0.75, 0.5938, 1.0, 0.5625, 1.0, 0.5625, 0.5, 0.5938, 0.5, 0.5938, 0.75, 0.5625, 0.75, 0.5625, 0.25, 0.5938, 0.25, 0.5938, 0.5, 0.5625, 0.5, 0.5625, 0.0, 0.5938, 0.0, 0.5938, 0.25, 0.5625, 0.25, 0.375, 0.0, 0.625, 0.0, 0.625, 0.25, 0.375, 0.25, 0.375, 0.25, 0.625, 0.25, 0.625, 0.5, 0.375, 0.5, 0.375, 0.5, 0.625, 0.5, 0.625, 0.75, 0.375, 0.75, 0.375, 0.75, 0.625, 0.75, 0.625, 1.0, 0.375, 1.0, 0.125, 0.5, 0.375, 0.5, 0.375, 0.75, 0.125, 0.75, 0.625, 0.5, 0.875, 0.5, 0.875, 0.75, 0.625, 0.75, 0.5938, 0.0, 0.625, 0.0, 0.625, 0.25, 0.5938, 0.25, 0.5938, 0.25, 0.625, 0.25, 0.625, 0.5, 0.5938, 0.5, 0.5938, 0.5, 0.625, 0.5, 0.625, 0.75, 0.5938, 0.75, 0.5938, 0.75, 0.625, 0.75, 0.625, 1.0, 0.5938, 1.0, 0.125, 0.5, 0.375, 0.5, 0.375, 0.75, 0.125, 0.75, 0.625, 0.5, 0.875, 0.5, 0.875, 0.75, 0.625, 0.75, 0.4375, 0.75, 0.5, 0.75, 0.5, 1.0, 0.4375, 1.0, 0.4375, 0.5, 0.5, 0.5, 0.5, 0.75, 0.4375, 0.75, 0.4375, 0.25, 0.5, 0.25, 0.5, 0.5, 0.4375, 0.5, 0.4375, 0.0, 0.5, 0.0, 0.5, 0.25, 0.4375, 0.25, 0.375, 0.0, 0.4375, 0.0, 0.4375, 0.25, 0.375, 0.25, 0.375, 0.25, 0.4375, 0.25, 0.4375, 0.5, 0.375, 0.5, 0.375, 0.5, 0.4375, 0.5, 0.4375, 0.75, 0.375, 0.75, 0.375, 0.75, 0.4375, 0.75, 0.4375, 1.0, 0.375, 1.0, 0.5, 0.75, 0.5625, 0.75, 0.5625, 1.0, 0.5, 1.0, 0.5, 0.5, 0.5625, 0.5, 0.5625, 0.75, 0.5, 0.75, 0.5, 0.25, 0.5625, 0.25, 0.5625, 0.5, 0.5, 0.5, 0.5, 0.0, 0.5625, 0.0, 0.5625, 0.25, 0.5, 0.25, 0.5625, 0.75, 0.5938, 0.75, 0.5938, 1.0, 0.5625, 1.0, 0.5625, 0.5, 0.5938, 0.5, 0.5938, 0.75, 0.5625, 0.75, 0.5625, 0.25, 0.5938, 0.25, 0.5938, 0.5, 0.5625, 0.5, 0.5625, 0.0, 0.5938, 0.0, 0.5938, 0.25, 0.5625, 0.25, 0.375, 0.0, 0.625, 0.0, 0.625, 0.25, 0.375, 0.25, 0.375, 0.25, 0.625, 0.25, 0.625, 0.5, 0.375, 0.5, 0.375, 0.5, 0.625, 0.5, 0.625, 0.75, 0.375, 0.75, 0.375, 0.75, 0.625, 0.75, 0.625, 1.0, 0.375, 1.0, 0.125, 0.5, 0.375, 0.5, 0.375, 0.75, 0.125, 0.75, 0.625, 0.5, 0.875, 0.5, 0.875, 0.75, 0.625, 0.75])
me_cylinder_004.use_remesh_fix_poles = True
me_cylinder_004.use_remesh_preserve_attributes = False
me_cylinder_004.use_mirror_vertex_groups = False
me_cylinder_004.update()

# ---- objects
ob_body = bpy.data.objects.new('Body', me_cylinder)
ob_fins = bpy.data.objects.new('Fins', me_cylinder_004)

# ---- transforms, parenting, visibility, modifiers, constraints
ob_body.location = (-3.032e-15, -4.37e-22, 1.256e-15)
ob_body.rotation_euler = (-1.571, -0.7854, -3.142)
ob_body.scale = (0.09522, 0.09522, 0.09522)
ob_body.lineart.crease_threshold = 0.0
ob_fins.location = (-5.203e-16, 4.37e-22, -1.256e-15)
ob_fins.rotation_euler = (1.571, 2.356, 5.565e-08)
ob_fins.scale = (0.09522, 0.09522, 0.09522)
ob_fins.lineart.crease_threshold = 0.0

# ---- collection membership
col_collection.objects.link(ob_body)
col_collection.objects.link(ob_fins)

# ---- scene / render settings (as saved in the file)
scene.frame_start = 1; scene.frame_end = 250; scene.frame_set(1)
scene.render.engine = 'BLENDER_EEVEE_NEXT'
scene.cycles.use_denoising = False
scene.cycles.samples = 128
scene.cycles.sampling_pattern = 'TABULATED_SOBOL'
scene.cycles.use_adaptive_sampling = False
scene.cycles.use_light_tree = False
scene.view_settings.view_transform = 'Filmic'
bpy.context.view_layer.update()

# ---- added for rendering (the .blend has no active camera and no usable light): camera, sun
cam_auto = bpy.data.cameras.new('AutoCamera')
cam_auto.lens = 50.0
cam_auto.sensor_width = 36.0
cam_auto.clip_end = 1000.0
ob_auto_camera = bpy.data.objects.new('AutoCamera', cam_auto)
scene.collection.objects.link(ob_auto_camera)
ob_auto_camera.location = (3.12259, -3.76163, 2.49807)
ob_auto_camera.rotation_euler = (1.09748, -7.21219e-08, 0.694738)
scene.camera = ob_auto_camera
light_auto_sun = bpy.data.lights.new('AutoSun', 'SUN')
light_auto_sun.energy = 3.0
light_auto_sun.angle = 0.0523599
ob_auto_sun = bpy.data.objects.new('AutoSun', light_auto_sun)
scene.collection.objects.link(ob_auto_sun)
ob_auto_sun.rotation_euler = (0.872665, 0.174533, 0.523599)
bpy.context.view_layer.update()
